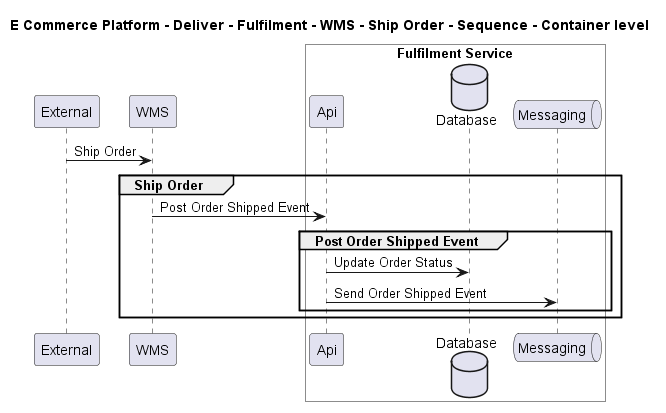

The diagram above was rendered by PlantUML. Its source (embedded in the PNG):
@startuml

title E Commerce Platform - Deliver - Fulfilment - WMS - Ship Order - Sequence - Container level

participant "External" as C4InterFlow.SoftwareSystems.ExternalSystem
participant "WMS" as ECommercePlatform.Deliver.Fulfilment.SoftwareSystems.WMS

box "Fulfilment Service" #White
    participant "Api" as ECommercePlatform.Deliver.Fulfilment.SoftwareSystems.FulfilmentService.Containers.Api
    database "Database" as ECommercePlatform.Deliver.Fulfilment.SoftwareSystems.FulfilmentService.Containers.Database
    queue "Messaging" as ECommercePlatform.Deliver.Fulfilment.SoftwareSystems.FulfilmentService.Containers.Messaging
end box


C4InterFlow.SoftwareSystems.ExternalSystem -> ECommercePlatform.Deliver.Fulfilment.SoftwareSystems.WMS : Ship Order
group Ship Order
ECommercePlatform.Deliver.Fulfilment.SoftwareSystems.WMS -> ECommercePlatform.Deliver.Fulfilment.SoftwareSystems.FulfilmentService.Containers.Api : Post Order Shipped Event
group Post Order Shipped Event
ECommercePlatform.Deliver.Fulfilment.SoftwareSystems.FulfilmentService.Containers.Api -> ECommercePlatform.Deliver.Fulfilment.SoftwareSystems.FulfilmentService.Containers.Database : Update Order Status
ECommercePlatform.Deliver.Fulfilment.SoftwareSystems.FulfilmentService.Containers.Api -> ECommercePlatform.Deliver.Fulfilment.SoftwareSystems.FulfilmentService.Containers.Messaging : Send Order Shipped Event
end
end


@enduml